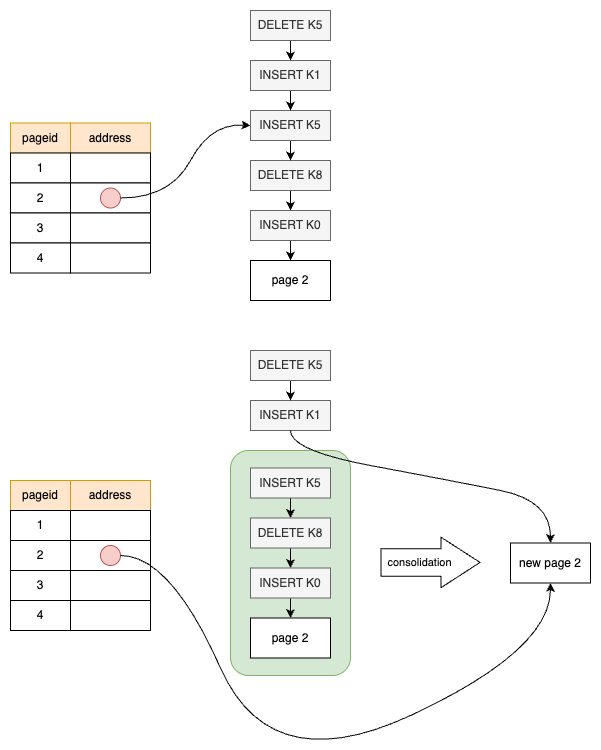

The diagram above was exported from draw.io. Its source (the exported page's mxGraphModel, read from the mxfile embedded in the PNG):
<mxGraphModel dx="1025" dy="902" grid="1" gridSize="10" guides="1" tooltips="1" connect="1" arrows="1" fold="1" page="1" pageScale="1" pageWidth="850" pageHeight="1100" math="0" shadow="0">
  <root>
    <mxCell id="0" />
    <mxCell id="1" parent="0" />
    <mxCell id="2" value="pageid" style="rounded=0;whiteSpace=wrap;html=1;fillColor=#ffe6cc;strokeColor=#d79b00;" vertex="1" parent="1">
      <mxGeometry x="160" y="4402.5" width="60" height="30" as="geometry" />
    </mxCell>
    <mxCell id="3" value="address" style="rounded=0;whiteSpace=wrap;html=1;fillColor=#ffe6cc;strokeColor=#d79b00;" vertex="1" parent="1">
      <mxGeometry x="220" y="4402.5" width="80" height="30" as="geometry" />
    </mxCell>
    <mxCell id="4" value="1" style="rounded=0;whiteSpace=wrap;html=1;" vertex="1" parent="1">
      <mxGeometry x="160" y="4432.5" width="60" height="30" as="geometry" />
    </mxCell>
    <mxCell id="5" value="" style="rounded=0;whiteSpace=wrap;html=1;" vertex="1" parent="1">
      <mxGeometry x="220" y="4432.5" width="80" height="30" as="geometry" />
    </mxCell>
    <mxCell id="6" value="2" style="rounded=0;whiteSpace=wrap;html=1;" vertex="1" parent="1">
      <mxGeometry x="160" y="4462.5" width="60" height="30" as="geometry" />
    </mxCell>
    <mxCell id="7" value="" style="rounded=0;whiteSpace=wrap;html=1;" vertex="1" parent="1">
      <mxGeometry x="220" y="4462.5" width="80" height="30" as="geometry" />
    </mxCell>
    <mxCell id="8" value="3" style="rounded=0;whiteSpace=wrap;html=1;" vertex="1" parent="1">
      <mxGeometry x="160" y="4492.5" width="60" height="30" as="geometry" />
    </mxCell>
    <mxCell id="9" value="" style="rounded=0;whiteSpace=wrap;html=1;" vertex="1" parent="1">
      <mxGeometry x="220" y="4492.5" width="80" height="30" as="geometry" />
    </mxCell>
    <mxCell id="10" value="4" style="rounded=0;whiteSpace=wrap;html=1;" vertex="1" parent="1">
      <mxGeometry x="160" y="4522.5" width="60" height="30" as="geometry" />
    </mxCell>
    <mxCell id="11" value="" style="rounded=0;whiteSpace=wrap;html=1;" vertex="1" parent="1">
      <mxGeometry x="220" y="4522.5" width="80" height="30" as="geometry" />
    </mxCell>
    <mxCell id="12" value="" style="ellipse;whiteSpace=wrap;html=1;aspect=fixed;fillColor=#f8cecc;strokeColor=#b85450;" vertex="1" parent="1">
      <mxGeometry x="250" y="4467.5" width="20" height="20" as="geometry" />
    </mxCell>
    <mxCell id="13" value="page 2" style="rounded=0;whiteSpace=wrap;html=1;labelPosition=center;verticalLabelPosition=middle;align=center;verticalAlign=middle;" vertex="1" parent="1">
      <mxGeometry x="400" y="4540" width="80" height="40" as="geometry" />
    </mxCell>
    <mxCell id="14" value="" style="curved=1;endArrow=classic;html=1;rounded=0;exitX=1;exitY=0.5;exitDx=0;exitDy=0;entryX=0;entryY=0.5;entryDx=0;entryDy=0;" edge="1" source="12" target="20" parent="1">
      <mxGeometry width="50" height="50" relative="1" as="geometry">
        <mxPoint x="330" y="4477.5" as="sourcePoint" />
        <mxPoint x="460" y="4532.5" as="targetPoint" />
        <Array as="points">
          <mxPoint x="320" y="4477.5" />
          <mxPoint x="360" y="4402.5" />
        </Array>
      </mxGeometry>
    </mxCell>
    <mxCell id="15" style="edgeStyle=orthogonalEdgeStyle;rounded=0;orthogonalLoop=1;jettySize=auto;html=1;exitX=0.5;exitY=1;exitDx=0;exitDy=0;entryX=0.5;entryY=0;entryDx=0;entryDy=0;" edge="1" source="16" target="13" parent="1">
      <mxGeometry relative="1" as="geometry" />
    </mxCell>
    <mxCell id="16" value="INSERT K0" style="rounded=0;whiteSpace=wrap;html=1;fillColor=#f5f5f5;strokeColor=#666666;fontColor=#333333;" vertex="1" parent="1">
      <mxGeometry x="400" y="4490" width="80" height="30" as="geometry" />
    </mxCell>
    <mxCell id="17" style="edgeStyle=orthogonalEdgeStyle;rounded=0;orthogonalLoop=1;jettySize=auto;html=1;exitX=0.5;exitY=1;exitDx=0;exitDy=0;entryX=0.5;entryY=0;entryDx=0;entryDy=0;" edge="1" source="18" target="16" parent="1">
      <mxGeometry relative="1" as="geometry" />
    </mxCell>
    <mxCell id="18" value="DELETE K8" style="rounded=0;whiteSpace=wrap;html=1;fillColor=#f5f5f5;strokeColor=#666666;fontColor=#333333;" vertex="1" parent="1">
      <mxGeometry x="400" y="4440" width="80" height="30" as="geometry" />
    </mxCell>
    <mxCell id="19" style="edgeStyle=orthogonalEdgeStyle;rounded=0;orthogonalLoop=1;jettySize=auto;html=1;exitX=0.5;exitY=1;exitDx=0;exitDy=0;entryX=0.5;entryY=0;entryDx=0;entryDy=0;" edge="1" source="20" target="18" parent="1">
      <mxGeometry relative="1" as="geometry" />
    </mxCell>
    <mxCell id="20" value="INSERT K5" style="rounded=0;whiteSpace=wrap;html=1;fillColor=#f5f5f5;strokeColor=#666666;fontColor=#333333;" vertex="1" parent="1">
      <mxGeometry x="400" y="4390" width="80" height="30" as="geometry" />
    </mxCell>
    <mxCell id="21" value="" style="rounded=1;whiteSpace=wrap;html=1;fillColor=#d5e8d4;strokeColor=#82b366;" vertex="1" parent="1">
      <mxGeometry x="380" y="4730" width="120" height="225" as="geometry" />
    </mxCell>
    <mxCell id="22" value="pageid" style="rounded=0;whiteSpace=wrap;html=1;fillColor=#ffe6cc;strokeColor=#d79b00;" vertex="1" parent="1">
      <mxGeometry x="160" y="4760" width="60" height="30" as="geometry" />
    </mxCell>
    <mxCell id="23" value="address" style="rounded=0;whiteSpace=wrap;html=1;fillColor=#ffe6cc;strokeColor=#d79b00;" vertex="1" parent="1">
      <mxGeometry x="220" y="4760" width="80" height="30" as="geometry" />
    </mxCell>
    <mxCell id="24" value="1" style="rounded=0;whiteSpace=wrap;html=1;" vertex="1" parent="1">
      <mxGeometry x="160" y="4790" width="60" height="30" as="geometry" />
    </mxCell>
    <mxCell id="25" value="" style="rounded=0;whiteSpace=wrap;html=1;" vertex="1" parent="1">
      <mxGeometry x="220" y="4790" width="80" height="30" as="geometry" />
    </mxCell>
    <mxCell id="26" value="2" style="rounded=0;whiteSpace=wrap;html=1;" vertex="1" parent="1">
      <mxGeometry x="160" y="4820" width="60" height="30" as="geometry" />
    </mxCell>
    <mxCell id="27" value="" style="rounded=0;whiteSpace=wrap;html=1;" vertex="1" parent="1">
      <mxGeometry x="220" y="4820" width="80" height="30" as="geometry" />
    </mxCell>
    <mxCell id="28" value="3" style="rounded=0;whiteSpace=wrap;html=1;" vertex="1" parent="1">
      <mxGeometry x="160" y="4850" width="60" height="30" as="geometry" />
    </mxCell>
    <mxCell id="29" value="" style="rounded=0;whiteSpace=wrap;html=1;" vertex="1" parent="1">
      <mxGeometry x="220" y="4850" width="80" height="30" as="geometry" />
    </mxCell>
    <mxCell id="30" value="4" style="rounded=0;whiteSpace=wrap;html=1;" vertex="1" parent="1">
      <mxGeometry x="160" y="4880" width="60" height="30" as="geometry" />
    </mxCell>
    <mxCell id="31" value="" style="rounded=0;whiteSpace=wrap;html=1;" vertex="1" parent="1">
      <mxGeometry x="220" y="4880" width="80" height="30" as="geometry" />
    </mxCell>
    <mxCell id="32" value="" style="ellipse;whiteSpace=wrap;html=1;aspect=fixed;fillColor=#f8cecc;strokeColor=#b85450;" vertex="1" parent="1">
      <mxGeometry x="250" y="4825" width="20" height="20" as="geometry" />
    </mxCell>
    <mxCell id="33" value="page 2" style="rounded=0;whiteSpace=wrap;html=1;labelPosition=center;verticalLabelPosition=middle;align=center;verticalAlign=middle;" vertex="1" parent="1">
      <mxGeometry x="400" y="4897.5" width="80" height="40" as="geometry" />
    </mxCell>
    <mxCell id="34" value="" style="curved=1;endArrow=classic;html=1;rounded=0;exitX=1;exitY=0.5;exitDx=0;exitDy=0;entryX=0.5;entryY=1;entryDx=0;entryDy=0;" edge="1" source="32" target="43" parent="1">
      <mxGeometry width="50" height="50" relative="1" as="geometry">
        <mxPoint x="330" y="4835" as="sourcePoint" />
        <mxPoint x="460" y="4890" as="targetPoint" />
        <Array as="points">
          <mxPoint x="320" y="4835" />
          <mxPoint x="420" y="5060" />
          <mxPoint x="700" y="4930" />
        </Array>
      </mxGeometry>
    </mxCell>
    <mxCell id="35" style="edgeStyle=orthogonalEdgeStyle;rounded=0;orthogonalLoop=1;jettySize=auto;html=1;exitX=0.5;exitY=1;exitDx=0;exitDy=0;entryX=0.5;entryY=0;entryDx=0;entryDy=0;" edge="1" source="36" target="33" parent="1">
      <mxGeometry relative="1" as="geometry" />
    </mxCell>
    <mxCell id="36" value="INSERT K0" style="rounded=0;whiteSpace=wrap;html=1;fillColor=#f5f5f5;strokeColor=#666666;fontColor=#333333;" vertex="1" parent="1">
      <mxGeometry x="400" y="4847.5" width="80" height="30" as="geometry" />
    </mxCell>
    <mxCell id="37" style="edgeStyle=orthogonalEdgeStyle;rounded=0;orthogonalLoop=1;jettySize=auto;html=1;exitX=0.5;exitY=1;exitDx=0;exitDy=0;entryX=0.5;entryY=0;entryDx=0;entryDy=0;" edge="1" source="38" target="36" parent="1">
      <mxGeometry relative="1" as="geometry" />
    </mxCell>
    <mxCell id="38" value="DELETE K8" style="rounded=0;whiteSpace=wrap;html=1;fillColor=#f5f5f5;strokeColor=#666666;fontColor=#333333;" vertex="1" parent="1">
      <mxGeometry x="400" y="4797.5" width="80" height="30" as="geometry" />
    </mxCell>
    <mxCell id="39" style="edgeStyle=orthogonalEdgeStyle;rounded=0;orthogonalLoop=1;jettySize=auto;html=1;exitX=0.5;exitY=1;exitDx=0;exitDy=0;entryX=0.5;entryY=0;entryDx=0;entryDy=0;" edge="1" source="40" target="38" parent="1">
      <mxGeometry relative="1" as="geometry" />
    </mxCell>
    <mxCell id="40" value="INSERT K5" style="rounded=0;whiteSpace=wrap;html=1;fillColor=#f5f5f5;strokeColor=#666666;fontColor=#333333;" vertex="1" parent="1">
      <mxGeometry x="400" y="4747.5" width="80" height="30" as="geometry" />
    </mxCell>
    <mxCell id="41" value="" style="shape=flexArrow;endArrow=classic;html=1;rounded=0;endWidth=22.083333333333336;endSize=12.691666666666668;width=27.5;" edge="1" parent="1">
      <mxGeometry width="50" height="50" relative="1" as="geometry">
        <mxPoint x="530" y="4841.99" as="sourcePoint" />
        <mxPoint x="630" y="4841.91" as="targetPoint" />
      </mxGeometry>
    </mxCell>
    <mxCell id="42" value="consolidation" style="edgeLabel;html=1;align=center;verticalAlign=middle;resizable=0;points=[];" vertex="1" connectable="0" parent="41">
      <mxGeometry x="-0.2139" y="1" relative="1" as="geometry">
        <mxPoint as="offset" />
      </mxGeometry>
    </mxCell>
    <mxCell id="43" value="new page 2" style="rounded=0;whiteSpace=wrap;html=1;labelPosition=center;verticalLabelPosition=middle;align=center;verticalAlign=middle;" vertex="1" parent="1">
      <mxGeometry x="660" y="4822.5" width="80" height="40" as="geometry" />
    </mxCell>
    <mxCell id="44" style="edgeStyle=orthogonalEdgeStyle;rounded=0;orthogonalLoop=1;jettySize=auto;html=1;exitX=0.5;exitY=1;exitDx=0;exitDy=0;entryX=0.5;entryY=0;entryDx=0;entryDy=0;" edge="1" source="45" target="20" parent="1">
      <mxGeometry relative="1" as="geometry" />
    </mxCell>
    <mxCell id="45" value="INSERT K1" style="rounded=0;whiteSpace=wrap;html=1;fillColor=#f5f5f5;strokeColor=#666666;fontColor=#333333;" vertex="1" parent="1">
      <mxGeometry x="400" y="4340" width="80" height="30" as="geometry" />
    </mxCell>
    <mxCell id="46" style="edgeStyle=orthogonalEdgeStyle;rounded=0;orthogonalLoop=1;jettySize=auto;html=1;exitX=0.5;exitY=1;exitDx=0;exitDy=0;entryX=0.5;entryY=0;entryDx=0;entryDy=0;" edge="1" source="47" target="45" parent="1">
      <mxGeometry relative="1" as="geometry" />
    </mxCell>
    <mxCell id="47" value="DELETE K5" style="rounded=0;whiteSpace=wrap;html=1;fillColor=#f5f5f5;strokeColor=#666666;fontColor=#333333;" vertex="1" parent="1">
      <mxGeometry x="400" y="4290" width="80" height="30" as="geometry" />
    </mxCell>
    <mxCell id="48" value="INSERT K1" style="rounded=0;whiteSpace=wrap;html=1;fillColor=#f5f5f5;strokeColor=#666666;fontColor=#333333;" vertex="1" parent="1">
      <mxGeometry x="400" y="4680" width="80" height="30" as="geometry" />
    </mxCell>
    <mxCell id="49" style="edgeStyle=orthogonalEdgeStyle;rounded=0;orthogonalLoop=1;jettySize=auto;html=1;exitX=0.5;exitY=1;exitDx=0;exitDy=0;entryX=0.5;entryY=0;entryDx=0;entryDy=0;" edge="1" source="50" target="48" parent="1">
      <mxGeometry relative="1" as="geometry" />
    </mxCell>
    <mxCell id="50" value="DELETE K5" style="rounded=0;whiteSpace=wrap;html=1;fillColor=#f5f5f5;strokeColor=#666666;fontColor=#333333;" vertex="1" parent="1">
      <mxGeometry x="400" y="4630" width="80" height="30" as="geometry" />
    </mxCell>
    <mxCell id="51" value="" style="curved=1;endArrow=classic;html=1;rounded=0;exitX=0.5;exitY=1;exitDx=0;exitDy=0;entryX=0.5;entryY=0;entryDx=0;entryDy=0;" edge="1" source="48" target="43" parent="1">
      <mxGeometry width="50" height="50" relative="1" as="geometry">
        <mxPoint x="580" y="4780" as="sourcePoint" />
        <mxPoint x="630" y="4730" as="targetPoint" />
        <Array as="points">
          <mxPoint x="440" y="4730" />
          <mxPoint x="600" y="4760" />
          <mxPoint x="700" y="4780" />
        </Array>
      </mxGeometry>
    </mxCell>
  </root>
</mxGraphModel>